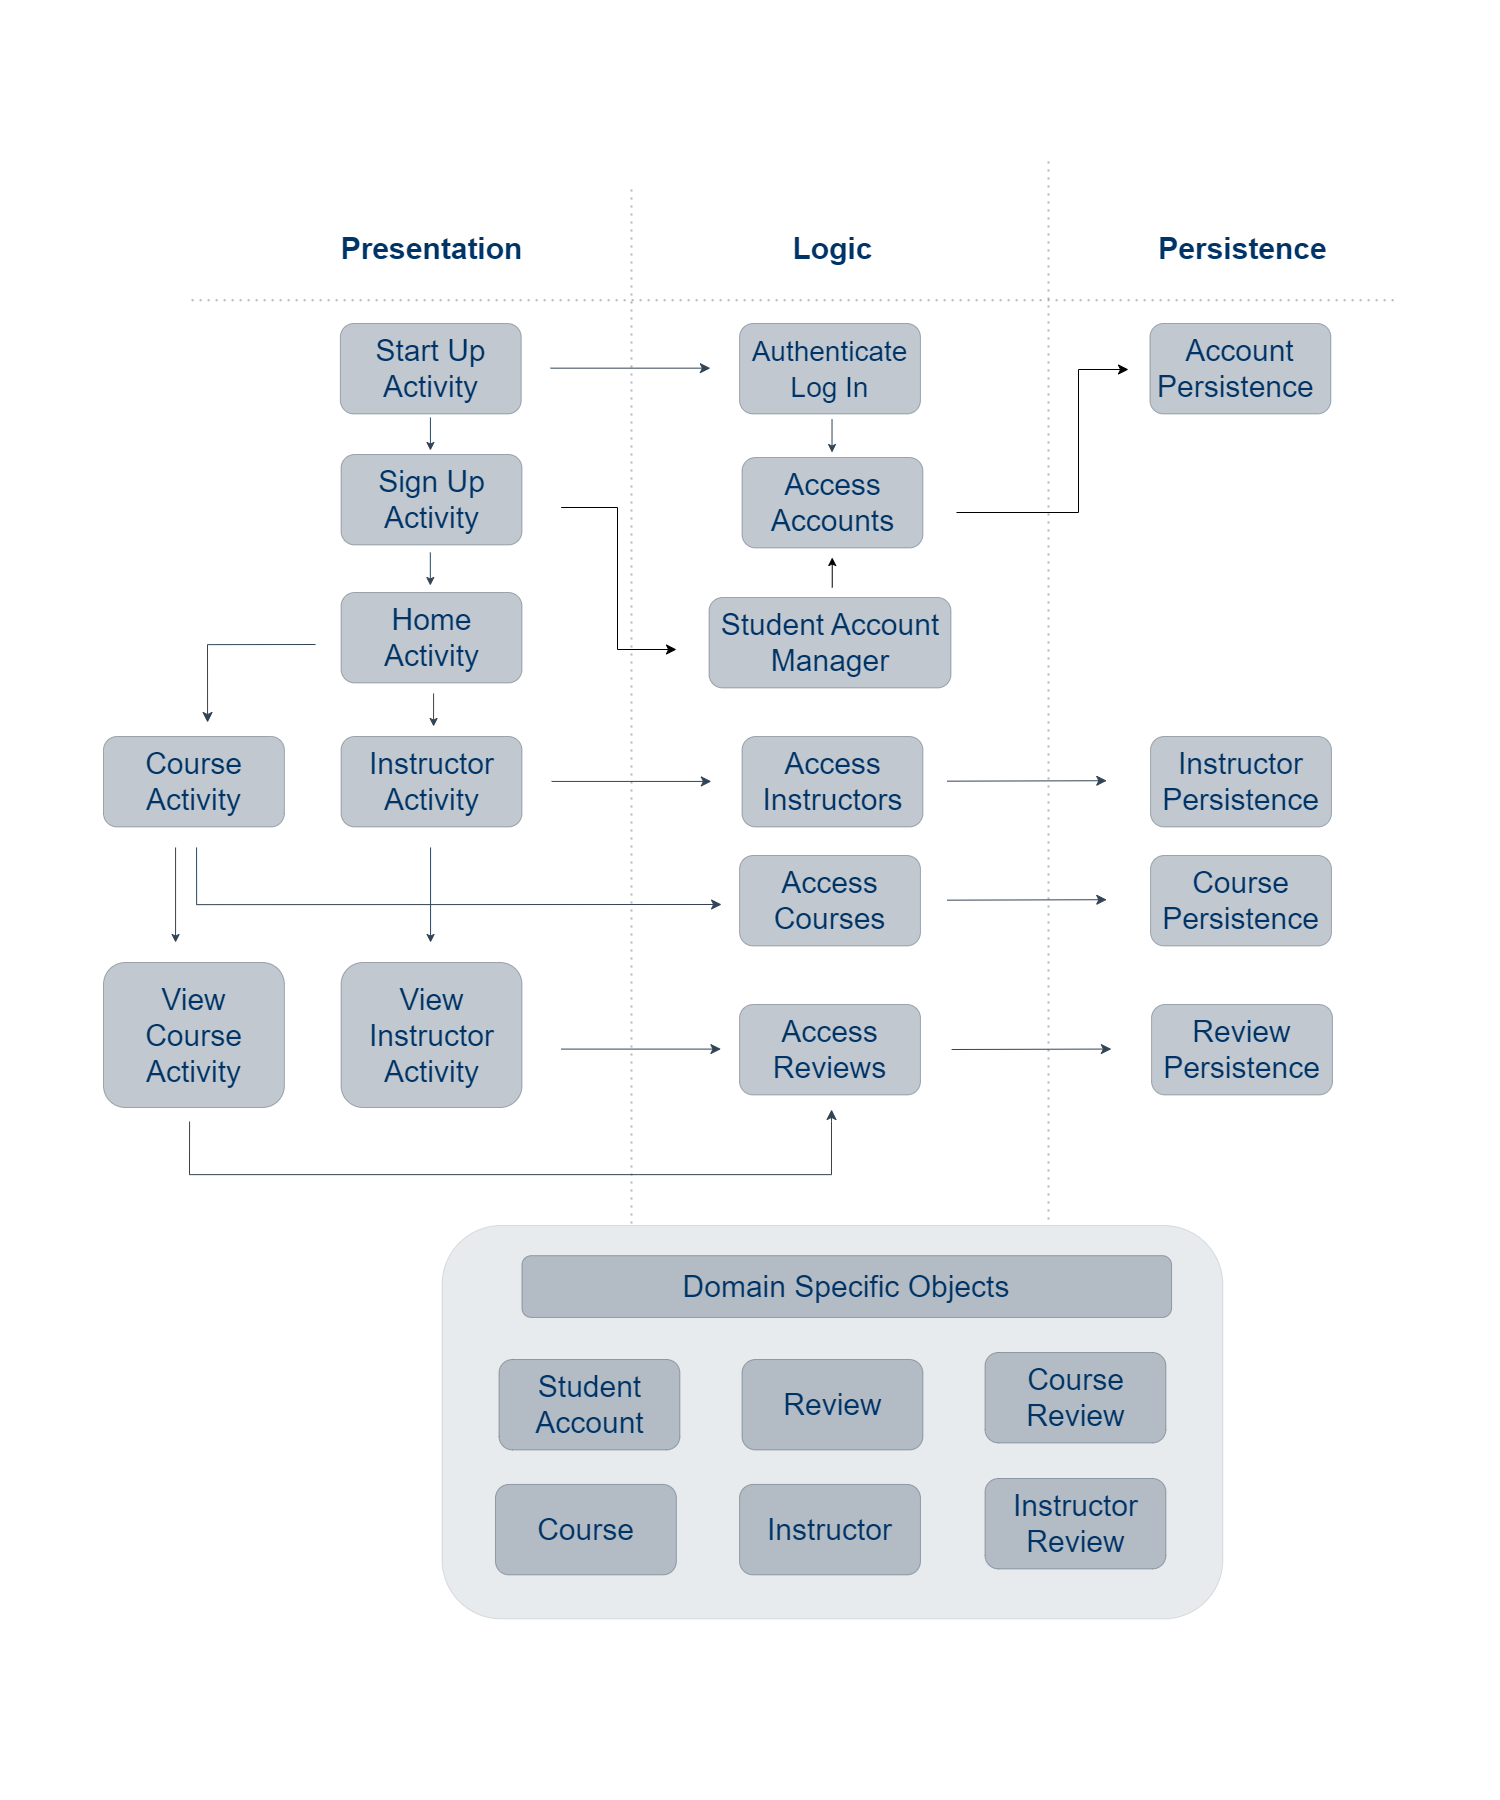

The diagram above was exported from draw.io. Its source (the exported page's mxGraphModel, read from the mxfile embedded in the PNG):
<mxGraphModel dx="2003" dy="1857" grid="0" gridSize="10" guides="1" tooltips="1" connect="1" arrows="1" fold="1" page="1" pageScale="1" pageWidth="300" pageHeight="300" background="#FFFFFF" math="0" shadow="0">
  <root>
    <mxCell id="0" />
    <mxCell id="1" parent="0" />
    <mxCell id="5f5THAPijcvkJ3oTOqqA-9" value="" style="group" vertex="1" connectable="0" parent="1">
      <mxGeometry x="403" y="457" width="1293.86251875" height="1461.3900000000003" as="geometry" />
    </mxCell>
    <mxCell id="qXztJqQonEB4iJF2TAoD-4" value="" style="endArrow=none;dashed=1;html=1;dashPattern=1 3;strokeWidth=2;rounded=0;strokeColor=#314354;opacity=40;fontSize=30;" parent="5f5THAPijcvkJ3oTOqqA-9" edge="1">
      <mxGeometry width="50" height="50" relative="1" as="geometry">
        <mxPoint x="88.07251874999997" y="142.72223988846542" as="sourcePoint" />
        <mxPoint x="1293.86251875" y="142.72223988846542" as="targetPoint" />
      </mxGeometry>
    </mxCell>
    <mxCell id="VRKhqQgsWaYUjROwmrF9-35" value="Access Accounts" style="rounded=1;whiteSpace=wrap;html=1;fontSize=30;fillColor=#647687;strokeColor=#314354;fontColor=#003366;opacity=40;" parent="5f5THAPijcvkJ3oTOqqA-9" vertex="1">
      <mxGeometry x="638.51879375" y="300.00439375287374" width="180.86849999999998" height="90.43471812289576" as="geometry" />
    </mxCell>
    <mxCell id="VRKhqQgsWaYUjROwmrF9-37" value="Access Reviews" style="rounded=1;whiteSpace=wrap;html=1;fontSize=30;fillColor=#647687;strokeColor=#314354;fontColor=#003366;opacity=40;" parent="5f5THAPijcvkJ3oTOqqA-9" vertex="1">
      <mxGeometry x="636.0732687499999" y="847.0009244619789" width="180.86849999999998" height="90.43471812289576" as="geometry" />
    </mxCell>
    <mxCell id="VRKhqQgsWaYUjROwmrF9-39" value="Access Courses" style="rounded=1;whiteSpace=wrap;html=1;fontSize=30;fillColor=#647687;strokeColor=#314354;fontColor=#003366;opacity=40;" parent="5f5THAPijcvkJ3oTOqqA-9" vertex="1">
      <mxGeometry x="636.0687937499999" y="697.999796953562" width="180.86849999999998" height="90.43471812289576" as="geometry" />
    </mxCell>
    <mxCell id="VRKhqQgsWaYUjROwmrF9-40" value="Access Instructors" style="rounded=1;whiteSpace=wrap;html=1;fontSize=30;fillColor=#647687;strokeColor=#314354;fontColor=#003366;opacity=40;" parent="5f5THAPijcvkJ3oTOqqA-9" vertex="1">
      <mxGeometry x="638.51879375" y="579.0065872180116" width="180.86849999999998" height="90.43471812289576" as="geometry" />
    </mxCell>
    <mxCell id="VRKhqQgsWaYUjROwmrF9-45" value="Account Persistence&amp;nbsp;" style="rounded=1;whiteSpace=wrap;html=1;fontSize=30;fillColor=#647687;strokeColor=#314354;fontColor=#003366;opacity=40;" parent="5f5THAPijcvkJ3oTOqqA-9" vertex="1">
      <mxGeometry x="1046.4539687499998" y="166.00178989365656" width="180.86849999999998" height="90.43471812289576" as="geometry" />
    </mxCell>
    <mxCell id="VRKhqQgsWaYUjROwmrF9-47" value="Review Persistence" style="rounded=1;whiteSpace=wrap;html=1;fontSize=30;fillColor=#647687;strokeColor=#314354;fontColor=#003366;opacity=40;" parent="5f5THAPijcvkJ3oTOqqA-9" vertex="1">
      <mxGeometry x="1048.07844375" y="847.0009244619789" width="180.86849999999998" height="90.43471812289576" as="geometry" />
    </mxCell>
    <mxCell id="VRKhqQgsWaYUjROwmrF9-49" value="Course Persistence" style="rounded=1;whiteSpace=wrap;html=1;fontSize=30;fillColor=#647687;strokeColor=#314354;fontColor=#003366;opacity=40;" parent="5f5THAPijcvkJ3oTOqqA-9" vertex="1">
      <mxGeometry x="1047.0739687499997" y="697.999796953562" width="180.86849999999998" height="90.43471812289576" as="geometry" />
    </mxCell>
    <mxCell id="VRKhqQgsWaYUjROwmrF9-50" value="Instructor Persistence" style="rounded=1;whiteSpace=wrap;html=1;fontSize=30;fillColor=#647687;strokeColor=#314354;fontColor=#003366;opacity=40;" parent="5f5THAPijcvkJ3oTOqqA-9" vertex="1">
      <mxGeometry x="1047.07396875" y="579.0065872180116" width="180.86849999999998" height="90.43471812289576" as="geometry" />
    </mxCell>
    <mxCell id="VRKhqQgsWaYUjROwmrF9-77" value="Home Activity" style="rounded=1;whiteSpace=wrap;html=1;fontSize=30;fillColor=#647687;strokeColor=#314354;fontColor=#003366;opacity=40;" parent="5f5THAPijcvkJ3oTOqqA-9" vertex="1">
      <mxGeometry x="237.59000000000003" y="434.99658721801165" width="180.86849999999998" height="90.43471812289576" as="geometry" />
    </mxCell>
    <mxCell id="VRKhqQgsWaYUjROwmrF9-78" value="Course Activity" style="rounded=1;whiteSpace=wrap;html=1;fontSize=30;fillColor=#647687;strokeColor=#314354;fontColor=#003366;opacity=40;" parent="5f5THAPijcvkJ3oTOqqA-9" vertex="1">
      <mxGeometry y="579.0045150764577" width="180.86849999999998" height="90.43471812289576" as="geometry" />
    </mxCell>
    <mxCell id="VRKhqQgsWaYUjROwmrF9-79" value="Instructor Activity" style="rounded=1;whiteSpace=wrap;html=1;fontSize=30;fillColor=#647687;strokeColor=#314354;fontColor=#003366;opacity=40;" parent="5f5THAPijcvkJ3oTOqqA-9" vertex="1">
      <mxGeometry x="237.59000000000003" y="579.0048563546566" width="180.86849999999998" height="90.43471812289576" as="geometry" />
    </mxCell>
    <mxCell id="VRKhqQgsWaYUjROwmrF9-81" value="Start Up Activity" style="rounded=1;whiteSpace=wrap;html=1;fontSize=30;fillColor=#647687;strokeColor=#314354;fontColor=#003366;opacity=40;" parent="5f5THAPijcvkJ3oTOqqA-9" vertex="1">
      <mxGeometry x="236.84361875000002" y="166.00205197039588" width="180.86849999999998" height="90.43471812289576" as="geometry" />
    </mxCell>
    <mxCell id="VRKhqQgsWaYUjROwmrF9-82" value="Sign Up&lt;br&gt;Activity" style="rounded=1;whiteSpace=wrap;html=1;fontSize=30;fillColor=#647687;strokeColor=#314354;fontColor=#003366;opacity=40;" parent="5f5THAPijcvkJ3oTOqqA-9" vertex="1">
      <mxGeometry x="237.59361875000002" y="297.00178989365656" width="180.86849999999998" height="90.43471812289576" as="geometry" />
    </mxCell>
    <mxCell id="VRKhqQgsWaYUjROwmrF9-96" value="" style="endArrow=none;dashed=1;html=1;dashPattern=1 3;strokeWidth=2;rounded=0;fontColor=#003366;fillColor=#76608a;strokeColor=#314354;opacity=40;fontSize=30;" parent="5f5THAPijcvkJ3oTOqqA-9" edge="1">
      <mxGeometry width="50" height="50" relative="1" as="geometry">
        <mxPoint x="528" y="1066" as="sourcePoint" />
        <mxPoint x="528" y="30" as="targetPoint" />
      </mxGeometry>
    </mxCell>
    <mxCell id="VRKhqQgsWaYUjROwmrF9-97" value="" style="endArrow=none;dashed=1;html=1;dashPattern=1 3;strokeWidth=2;rounded=0;fontColor=#003366;fillColor=#76608a;strokeColor=#314354;opacity=40;fontSize=30;" parent="5f5THAPijcvkJ3oTOqqA-9" edge="1">
      <mxGeometry width="50" height="50" relative="1" as="geometry">
        <mxPoint x="945" y="1062" as="sourcePoint" />
        <mxPoint x="945" as="targetPoint" />
      </mxGeometry>
    </mxCell>
    <mxCell id="VRKhqQgsWaYUjROwmrF9-98" value="Presentation" style="text;strokeColor=none;fillColor=none;html=1;fontSize=30;fontStyle=1;verticalAlign=middle;align=center;fontColor=#003366;opacity=40;" parent="5f5THAPijcvkJ3oTOqqA-9" vertex="1">
      <mxGeometry x="252.66599374999998" y="61.33099357785932" width="150.72375" height="60.289812081930506" as="geometry" />
    </mxCell>
    <mxCell id="VRKhqQgsWaYUjROwmrF9-99" value="Logic" style="text;strokeColor=none;fillColor=none;html=1;fontSize=30;fontStyle=1;verticalAlign=middle;align=center;fontColor=#003366;opacity=40;" parent="5f5THAPijcvkJ3oTOqqA-9" vertex="1">
      <mxGeometry x="653.59116875" y="61.33099357785932" width="150.72375" height="60.289812081930506" as="geometry" />
    </mxCell>
    <mxCell id="VRKhqQgsWaYUjROwmrF9-100" value="Persistence" style="text;strokeColor=none;fillColor=none;html=1;fontSize=30;fontStyle=1;verticalAlign=middle;align=center;fontColor=#003366;opacity=40;" parent="5f5THAPijcvkJ3oTOqqA-9" vertex="1">
      <mxGeometry x="1029.27" y="61.33000000000004" width="218.48" height="60.29" as="geometry" />
    </mxCell>
    <mxCell id="E98DKg1O-V1JKG__Usbq-1" value="" style="rounded=1;whiteSpace=wrap;html=1;fillColor=#647687;opacity=15;strokeColor=#314354;fontSize=30;" parent="5f5THAPijcvkJ3oTOqqA-9" vertex="1">
      <mxGeometry x="338.57853124999997" y="1067.9989761654037" width="780.749025" height="393.3910238345965" as="geometry" />
    </mxCell>
    <mxCell id="E98DKg1O-V1JKG__Usbq-4" value="Student Account" style="rounded=1;whiteSpace=wrap;html=1;fontSize=30;fillColor=#647687;strokeColor=#314354;fontColor=#003366;opacity=40;" parent="5f5THAPijcvkJ3oTOqqA-9" vertex="1">
      <mxGeometry x="395.52211875" y="1202.0000345579404" width="180.86849999999998" height="90.43471812289576" as="geometry" />
    </mxCell>
    <mxCell id="E98DKg1O-V1JKG__Usbq-5" value="Review" style="rounded=1;whiteSpace=wrap;html=1;fontSize=30;fillColor=#647687;strokeColor=#314354;fontColor=#003366;opacity=40;" parent="5f5THAPijcvkJ3oTOqqA-9" vertex="1">
      <mxGeometry x="638.52116875" y="1202.0000345579404" width="180.86849999999998" height="90.43471812289576" as="geometry" />
    </mxCell>
    <mxCell id="E98DKg1O-V1JKG__Usbq-6" value="Course" style="rounded=1;whiteSpace=wrap;html=1;fontSize=30;fillColor=#647687;strokeColor=#314354;fontColor=#003366;opacity=40;" parent="5f5THAPijcvkJ3oTOqqA-9" vertex="1">
      <mxGeometry x="392.00368749999996" y="1326.9279228156565" width="180.86849999999998" height="90.43471812289576" as="geometry" />
    </mxCell>
    <mxCell id="E98DKg1O-V1JKG__Usbq-7" value="Instructor" style="rounded=1;whiteSpace=wrap;html=1;fontSize=30;fillColor=#647687;strokeColor=#314354;fontColor=#003366;opacity=40;" parent="5f5THAPijcvkJ3oTOqqA-9" vertex="1">
      <mxGeometry x="636.0699749999999" y="1326.9279228156565" width="180.86849999999998" height="90.43471812289576" as="geometry" />
    </mxCell>
    <mxCell id="E98DKg1O-V1JKG__Usbq-11" value="Domain Specific Objects" style="rounded=1;whiteSpace=wrap;html=1;fontSize=30;fillColor=#647687;strokeColor=#314354;fontColor=#003366;opacity=40;" parent="5f5THAPijcvkJ3oTOqqA-9" vertex="1">
      <mxGeometry x="418.46211874999995" y="1098.1438822063687" width="649.6193625" height="61.79705738397876" as="geometry" />
    </mxCell>
    <mxCell id="qXztJqQonEB4iJF2TAoD-102" value="&lt;font style=&quot;font-size: 28px;&quot;&gt;Authenticate&lt;br&gt;Log In&lt;br&gt;&lt;/font&gt;" style="rounded=1;whiteSpace=wrap;html=1;fontSize=30;fillColor=#647687;strokeColor=#314354;fontColor=#003366;opacity=40;" parent="5f5THAPijcvkJ3oTOqqA-9" vertex="1">
      <mxGeometry x="636.0687937499999" y="166.00439375287374" width="180.86849999999998" height="90.43471812289576" as="geometry" />
    </mxCell>
    <mxCell id="qXztJqQonEB4iJF2TAoD-104" value="" style="endArrow=classic;html=1;rounded=0;fontSize=30;startSize=8;endSize=8;curved=1;fontColor=#003366;fillColor=#647687;strokeColor=#314354;" parent="5f5THAPijcvkJ3oTOqqA-9" edge="1">
      <mxGeometry width="50" height="50" relative="1" as="geometry">
        <mxPoint x="447.0768687499999" y="210.66218827403145" as="sourcePoint" />
        <mxPoint x="606.8440437499999" y="210.66218827403145" as="targetPoint" />
      </mxGeometry>
    </mxCell>
    <mxCell id="qXztJqQonEB4iJF2TAoD-107" value="View Instructor Activity" style="rounded=1;whiteSpace=wrap;html=1;fontSize=30;fillColor=#647687;strokeColor=#314354;fontColor=#003366;opacity=40;" parent="5f5THAPijcvkJ3oTOqqA-9" vertex="1">
      <mxGeometry x="237.59251874999995" y="805" width="180.87" height="145" as="geometry" />
    </mxCell>
    <mxCell id="qXztJqQonEB4iJF2TAoD-109" value="View &lt;br&gt;Course Activity" style="rounded=1;whiteSpace=wrap;html=1;fontSize=30;fillColor=#647687;strokeColor=#314354;fontColor=#003366;opacity=40;" parent="5f5THAPijcvkJ3oTOqqA-9" vertex="1">
      <mxGeometry x="0.002518750000035652" y="805" width="180.87" height="145" as="geometry" />
    </mxCell>
    <mxCell id="qXztJqQonEB4iJF2TAoD-112" value="" style="endArrow=classic;html=1;rounded=0;strokeColor=#314354;" parent="5f5THAPijcvkJ3oTOqqA-9" edge="1">
      <mxGeometry width="50" height="50" relative="1" as="geometry">
        <mxPoint x="330.07251875" y="536" as="sourcePoint" />
        <mxPoint x="330.07251875" y="569" as="targetPoint" />
      </mxGeometry>
    </mxCell>
    <mxCell id="qXztJqQonEB4iJF2TAoD-113" value="" style="edgeStyle=segmentEdgeStyle;endArrow=classic;html=1;curved=0;rounded=0;endSize=8;startSize=8;strokeColor=#314354;" parent="5f5THAPijcvkJ3oTOqqA-9" edge="1">
      <mxGeometry width="50" height="50" relative="1" as="geometry">
        <mxPoint x="212.07251874999997" y="487" as="sourcePoint" />
        <mxPoint x="104.07251874999997" y="565" as="targetPoint" />
      </mxGeometry>
    </mxCell>
    <mxCell id="qXztJqQonEB4iJF2TAoD-114" value="" style="edgeStyle=segmentEdgeStyle;endArrow=classic;html=1;curved=0;rounded=0;endSize=8;startSize=8;strokeColor=#314354;" parent="5f5THAPijcvkJ3oTOqqA-9" edge="1">
      <mxGeometry width="50" height="50" relative="1" as="geometry">
        <mxPoint x="93.07251874999997" y="690" as="sourcePoint" />
        <mxPoint x="618.07251875" y="747" as="targetPoint" />
        <Array as="points">
          <mxPoint x="93.07251874999997" y="747" />
        </Array>
      </mxGeometry>
    </mxCell>
    <mxCell id="qXztJqQonEB4iJF2TAoD-118" value="" style="endArrow=classic;html=1;rounded=0;fontSize=30;startSize=8;endSize=8;curved=1;fontColor=#003366;fillColor=#647687;strokeColor=#314354;" parent="5f5THAPijcvkJ3oTOqqA-9" edge="1">
      <mxGeometry width="50" height="50" relative="1" as="geometry">
        <mxPoint x="448.0768687499999" y="623.9221882740314" as="sourcePoint" />
        <mxPoint x="607.8440437499999" y="623.9221882740314" as="targetPoint" />
      </mxGeometry>
    </mxCell>
    <mxCell id="qXztJqQonEB4iJF2TAoD-119" value="" style="endArrow=classic;html=1;rounded=0;strokeColor=#314354;" parent="5f5THAPijcvkJ3oTOqqA-9" edge="1">
      <mxGeometry width="50" height="50" relative="1" as="geometry">
        <mxPoint x="327.07251875" y="690" as="sourcePoint" />
        <mxPoint x="327.07251875" y="785" as="targetPoint" />
      </mxGeometry>
    </mxCell>
    <mxCell id="qXztJqQonEB4iJF2TAoD-120" value="" style="endArrow=classic;html=1;rounded=0;strokeColor=#314354;" parent="5f5THAPijcvkJ3oTOqqA-9" edge="1">
      <mxGeometry width="50" height="50" relative="1" as="geometry">
        <mxPoint x="72.07251874999997" y="690" as="sourcePoint" />
        <mxPoint x="72.07251874999997" y="785" as="targetPoint" />
      </mxGeometry>
    </mxCell>
    <mxCell id="qXztJqQonEB4iJF2TAoD-121" value="" style="endArrow=classic;html=1;rounded=0;fontSize=30;startSize=8;endSize=8;curved=1;fontColor=#003366;fillColor=#647687;strokeColor=#314354;" parent="5f5THAPijcvkJ3oTOqqA-9" edge="1">
      <mxGeometry width="50" height="50" relative="1" as="geometry">
        <mxPoint x="457.65686874999994" y="891.5921882740315" as="sourcePoint" />
        <mxPoint x="617.42404375" y="891.5921882740315" as="targetPoint" />
      </mxGeometry>
    </mxCell>
    <mxCell id="qXztJqQonEB4iJF2TAoD-122" value="" style="edgeStyle=segmentEdgeStyle;endArrow=classic;html=1;curved=0;rounded=0;endSize=8;startSize=8;strokeColor=#314354;" parent="5f5THAPijcvkJ3oTOqqA-9" edge="1">
      <mxGeometry width="50" height="50" relative="1" as="geometry">
        <mxPoint x="86.07251874999997" y="964" as="sourcePoint" />
        <mxPoint x="728.07251875" y="952" as="targetPoint" />
        <Array as="points">
          <mxPoint x="86.07251874999997" y="1017" />
          <mxPoint x="728.07251875" y="1017" />
          <mxPoint x="728.07251875" y="964" />
        </Array>
      </mxGeometry>
    </mxCell>
    <mxCell id="qXztJqQonEB4iJF2TAoD-123" value="" style="endArrow=classic;html=1;rounded=0;fontSize=30;startSize=8;endSize=8;curved=1;fontColor=#003366;fillColor=#647687;strokeColor=#314354;" parent="5f5THAPijcvkJ3oTOqqA-9" edge="1">
      <mxGeometry width="50" height="50" relative="1" as="geometry">
        <mxPoint x="848.07251875" y="892" as="sourcePoint" />
        <mxPoint x="1007.8440437500001" y="891.5521882740316" as="targetPoint" />
      </mxGeometry>
    </mxCell>
    <mxCell id="qXztJqQonEB4iJF2TAoD-124" value="" style="endArrow=classic;html=1;rounded=0;strokeColor=#314354;" parent="5f5THAPijcvkJ3oTOqqA-9" edge="1">
      <mxGeometry width="50" height="50" relative="1" as="geometry">
        <mxPoint x="326.82251875" y="395" as="sourcePoint" />
        <mxPoint x="326.82251875" y="428" as="targetPoint" />
      </mxGeometry>
    </mxCell>
    <mxCell id="qXztJqQonEB4iJF2TAoD-125" value="" style="endArrow=classic;html=1;rounded=0;strokeColor=#314354;" parent="5f5THAPijcvkJ3oTOqqA-9" edge="1">
      <mxGeometry width="50" height="50" relative="1" as="geometry">
        <mxPoint x="326.93251875" y="260" as="sourcePoint" />
        <mxPoint x="326.93251875" y="293" as="targetPoint" />
      </mxGeometry>
    </mxCell>
    <mxCell id="qXztJqQonEB4iJF2TAoD-127" value="" style="endArrow=classic;html=1;rounded=0;fontSize=30;startSize=8;endSize=8;curved=1;fontColor=#003366;fillColor=#647687;strokeColor=#314354;" parent="5f5THAPijcvkJ3oTOqqA-9" edge="1">
      <mxGeometry width="50" height="50" relative="1" as="geometry">
        <mxPoint x="843.50251875" y="742.6599999999999" as="sourcePoint" />
        <mxPoint x="1003.2740437500001" y="742.2121882740316" as="targetPoint" />
      </mxGeometry>
    </mxCell>
    <mxCell id="qXztJqQonEB4iJF2TAoD-128" value="" style="endArrow=classic;html=1;rounded=0;fontSize=30;startSize=8;endSize=8;curved=1;fontColor=#003366;fillColor=#647687;strokeColor=#314354;" parent="5f5THAPijcvkJ3oTOqqA-9" edge="1">
      <mxGeometry width="50" height="50" relative="1" as="geometry">
        <mxPoint x="843.50251875" y="623.6700000000001" as="sourcePoint" />
        <mxPoint x="1003.2740437500001" y="623.2221882740314" as="targetPoint" />
      </mxGeometry>
    </mxCell>
    <mxCell id="qXztJqQonEB4iJF2TAoD-131" value="" style="endArrow=classic;html=1;rounded=0;strokeColor=#314354;" parent="5f5THAPijcvkJ3oTOqqA-9" edge="1">
      <mxGeometry width="50" height="50" relative="1" as="geometry">
        <mxPoint x="728.52251875" y="262" as="sourcePoint" />
        <mxPoint x="728.52251875" y="295" as="targetPoint" />
      </mxGeometry>
    </mxCell>
    <mxCell id="qXztJqQonEB4iJF2TAoD-141" value="" style="edgeStyle=elbowEdgeStyle;elbow=horizontal;endArrow=classic;html=1;curved=0;rounded=0;endSize=8;startSize=8;" parent="5f5THAPijcvkJ3oTOqqA-9" edge="1">
      <mxGeometry width="50" height="50" relative="1" as="geometry">
        <mxPoint x="853" y="355" as="sourcePoint" />
        <mxPoint x="1025" y="212" as="targetPoint" />
        <Array as="points">
          <mxPoint x="975" y="285" />
        </Array>
      </mxGeometry>
    </mxCell>
    <mxCell id="5f5THAPijcvkJ3oTOqqA-1" value="Student Account Manager" style="rounded=1;whiteSpace=wrap;html=1;fontSize=30;fillColor=#647687;strokeColor=#314354;fontColor=#003366;opacity=40;" vertex="1" parent="5f5THAPijcvkJ3oTOqqA-9">
      <mxGeometry x="605.54" y="440" width="241.93" height="90.43" as="geometry" />
    </mxCell>
    <mxCell id="5f5THAPijcvkJ3oTOqqA-2" value="" style="edgeStyle=elbowEdgeStyle;elbow=horizontal;endArrow=classic;html=1;curved=0;rounded=0;endSize=8;startSize=8;" edge="1" parent="5f5THAPijcvkJ3oTOqqA-9">
      <mxGeometry width="50" height="50" relative="1" as="geometry">
        <mxPoint x="457.65" y="350" as="sourcePoint" />
        <mxPoint x="573" y="492" as="targetPoint" />
      </mxGeometry>
    </mxCell>
    <mxCell id="5f5THAPijcvkJ3oTOqqA-4" value="" style="endArrow=classic;html=1;rounded=0;" edge="1" parent="5f5THAPijcvkJ3oTOqqA-9">
      <mxGeometry width="50" height="50" relative="1" as="geometry">
        <mxPoint x="728.74" y="430" as="sourcePoint" />
        <mxPoint x="728.74" y="400" as="targetPoint" />
      </mxGeometry>
    </mxCell>
    <mxCell id="5f5THAPijcvkJ3oTOqqA-6" value="Course Review" style="rounded=1;whiteSpace=wrap;html=1;fontSize=30;fillColor=#647687;strokeColor=#314354;fontColor=#003366;opacity=40;" vertex="1" parent="5f5THAPijcvkJ3oTOqqA-9">
      <mxGeometry x="881.52116875" y="1195.0000345579404" width="180.86849999999998" height="90.43471812289576" as="geometry" />
    </mxCell>
    <mxCell id="5f5THAPijcvkJ3oTOqqA-7" value="Instructor Review" style="rounded=1;whiteSpace=wrap;html=1;fontSize=30;fillColor=#647687;strokeColor=#314354;fontColor=#003366;opacity=40;" vertex="1" parent="5f5THAPijcvkJ3oTOqqA-9">
      <mxGeometry x="881.52116875" y="1321.0000345579404" width="180.86849999999998" height="90.43471812289576" as="geometry" />
    </mxCell>
  </root>
</mxGraphModel>